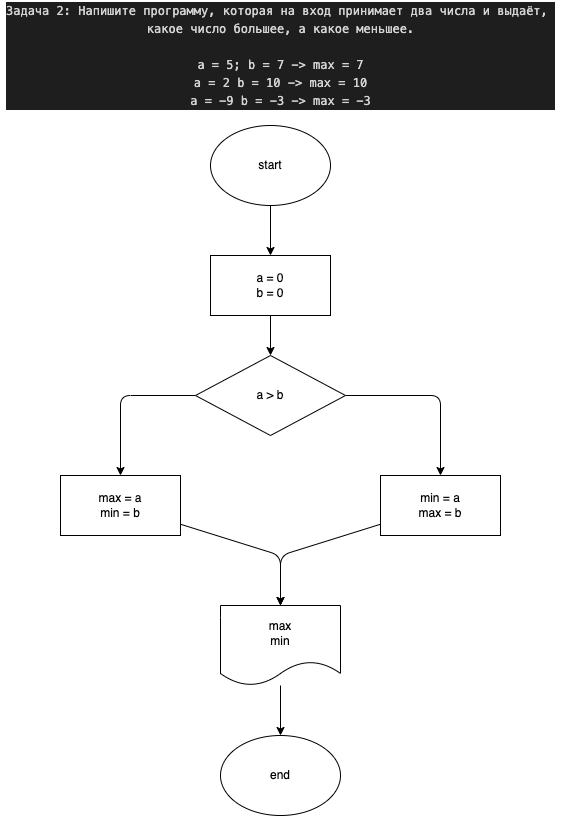

The diagram above was exported from draw.io. Its source (the exported page's mxGraphModel, read from the mxfile embedded in the PNG):
<mxGraphModel dx="574" dy="1642" grid="1" gridSize="10" guides="1" tooltips="1" connect="1" arrows="1" fold="1" page="1" pageScale="1" pageWidth="827" pageHeight="1169" math="0" shadow="0">
  <root>
    <mxCell id="0" />
    <mxCell id="1" parent="0" />
    <mxCell id="8" style="edgeStyle=none;html=1;entryX=0.5;entryY=0;entryDx=0;entryDy=0;" edge="1" parent="1" source="2" target="4">
      <mxGeometry relative="1" as="geometry" />
    </mxCell>
    <mxCell id="2" value="start" style="ellipse;whiteSpace=wrap;html=1;" vertex="1" parent="1">
      <mxGeometry x="210" y="90" width="120" height="80" as="geometry" />
    </mxCell>
    <mxCell id="3" value="&lt;div style=&quot;color: rgb(212 , 212 , 212) ; background-color: rgb(30 , 30 , 30) ; font-family: &amp;#34;menlo&amp;#34; , &amp;#34;monaco&amp;#34; , &amp;#34;courier new&amp;#34; , monospace ; line-height: 18px&quot;&gt;&lt;div&gt;Задача 2: Напишите программу, которая на вход принимает два числа и выдаёт,&amp;nbsp;&lt;/div&gt;&lt;div&gt;какое число большее, а какое меньшее.&lt;/div&gt;&lt;br&gt;&lt;div&gt;a = 5; b = 7 -&amp;gt; max = 7&lt;/div&gt;&lt;div&gt;a = 2 b = 10 -&amp;gt; max = 10&lt;/div&gt;&lt;div&gt;a = -9 b = -3 -&amp;gt; max = -3&lt;/div&gt;&lt;/div&gt;" style="text;html=1;align=center;verticalAlign=middle;resizable=0;points=[];autosize=1;strokeColor=none;fillColor=none;" vertex="1" parent="1">
      <mxGeometry y="-35" width="560" height="110" as="geometry" />
    </mxCell>
    <mxCell id="9" style="edgeStyle=none;html=1;entryX=0.5;entryY=0;entryDx=0;entryDy=0;" edge="1" parent="1" source="4" target="5">
      <mxGeometry relative="1" as="geometry" />
    </mxCell>
    <mxCell id="4" value="a = 0&lt;br&gt;b = 0" style="rounded=0;whiteSpace=wrap;html=1;" vertex="1" parent="1">
      <mxGeometry x="210" y="220" width="120" height="60" as="geometry" />
    </mxCell>
    <mxCell id="10" style="edgeStyle=none;html=1;entryX=0.5;entryY=0;entryDx=0;entryDy=0;" edge="1" parent="1" source="5" target="6">
      <mxGeometry relative="1" as="geometry">
        <Array as="points">
          <mxPoint x="120" y="360" />
        </Array>
      </mxGeometry>
    </mxCell>
    <mxCell id="11" style="edgeStyle=none;html=1;entryX=0.5;entryY=0;entryDx=0;entryDy=0;" edge="1" parent="1" source="5" target="7">
      <mxGeometry relative="1" as="geometry">
        <Array as="points">
          <mxPoint x="440" y="360" />
        </Array>
      </mxGeometry>
    </mxCell>
    <mxCell id="5" value="a &amp;gt; b" style="rhombus;whiteSpace=wrap;html=1;" vertex="1" parent="1">
      <mxGeometry x="195" y="320" width="150" height="80" as="geometry" />
    </mxCell>
    <mxCell id="14" style="edgeStyle=none;html=1;entryX=0.5;entryY=0;entryDx=0;entryDy=0;" edge="1" parent="1" source="6" target="12">
      <mxGeometry relative="1" as="geometry">
        <Array as="points">
          <mxPoint x="280" y="520" />
        </Array>
      </mxGeometry>
    </mxCell>
    <mxCell id="6" value="max = a&lt;br&gt;min = b" style="rounded=0;whiteSpace=wrap;html=1;" vertex="1" parent="1">
      <mxGeometry x="60" y="440" width="120" height="60" as="geometry" />
    </mxCell>
    <mxCell id="15" style="edgeStyle=none;html=1;" edge="1" parent="1" source="7">
      <mxGeometry relative="1" as="geometry">
        <mxPoint x="280" y="570" as="targetPoint" />
        <Array as="points">
          <mxPoint x="280" y="520" />
        </Array>
      </mxGeometry>
    </mxCell>
    <mxCell id="7" value="min = a&lt;br&gt;max = b" style="rounded=0;whiteSpace=wrap;html=1;" vertex="1" parent="1">
      <mxGeometry x="380" y="440" width="120" height="60" as="geometry" />
    </mxCell>
    <mxCell id="16" style="edgeStyle=none;html=1;entryX=0.5;entryY=0;entryDx=0;entryDy=0;" edge="1" parent="1" source="12" target="13">
      <mxGeometry relative="1" as="geometry" />
    </mxCell>
    <mxCell id="12" value="max&lt;br&gt;min" style="shape=document;whiteSpace=wrap;html=1;boundedLbl=1;" vertex="1" parent="1">
      <mxGeometry x="220" y="570" width="120" height="80" as="geometry" />
    </mxCell>
    <mxCell id="13" value="end&lt;br&gt;" style="ellipse;whiteSpace=wrap;html=1;" vertex="1" parent="1">
      <mxGeometry x="220" y="700" width="120" height="80" as="geometry" />
    </mxCell>
  </root>
</mxGraphModel>